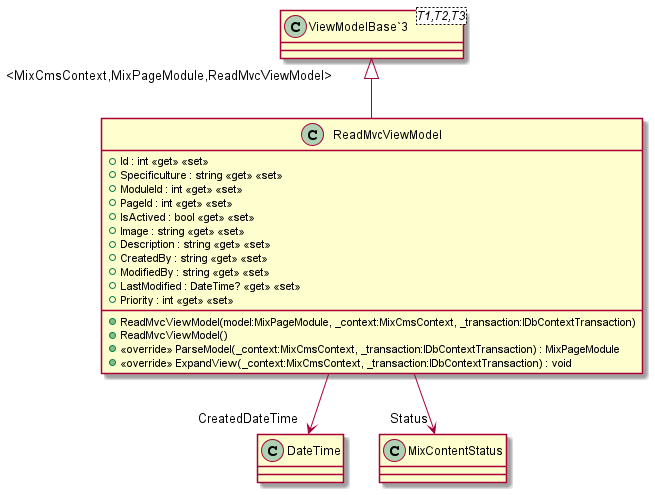

The diagram above was rendered by PlantUML. Its source (embedded in the PNG):
@startuml
class ReadMvcViewModel {
    + ReadMvcViewModel(model:MixPageModule, _context:MixCmsContext, _transaction:IDbContextTransaction)
    + ReadMvcViewModel()
    + Id : int <<get>> <<set>>
    + Specificulture : string <<get>> <<set>>
    + ModuleId : int <<get>> <<set>>
    + PageId : int <<get>> <<set>>
    + IsActived : bool <<get>> <<set>>
    + Image : string <<get>> <<set>>
    + Description : string <<get>> <<set>>
    + CreatedBy : string <<get>> <<set>>
    + ModifiedBy : string <<get>> <<set>>
    + LastModified : DateTime? <<get>> <<set>>
    + Priority : int <<get>> <<set>>
    + <<override>> ParseModel(_context:MixCmsContext, _transaction:IDbContextTransaction) : MixPageModule
    + <<override>> ExpandView(_context:MixCmsContext, _transaction:IDbContextTransaction) : void
}
class "ViewModelBase`3"<T1,T2,T3> {
}
"ViewModelBase`3" "<MixCmsContext,MixPageModule,ReadMvcViewModel>" <|-- ReadMvcViewModel
ReadMvcViewModel --> "CreatedDateTime" DateTime
ReadMvcViewModel --> "Status" MixContentStatus
@enduml